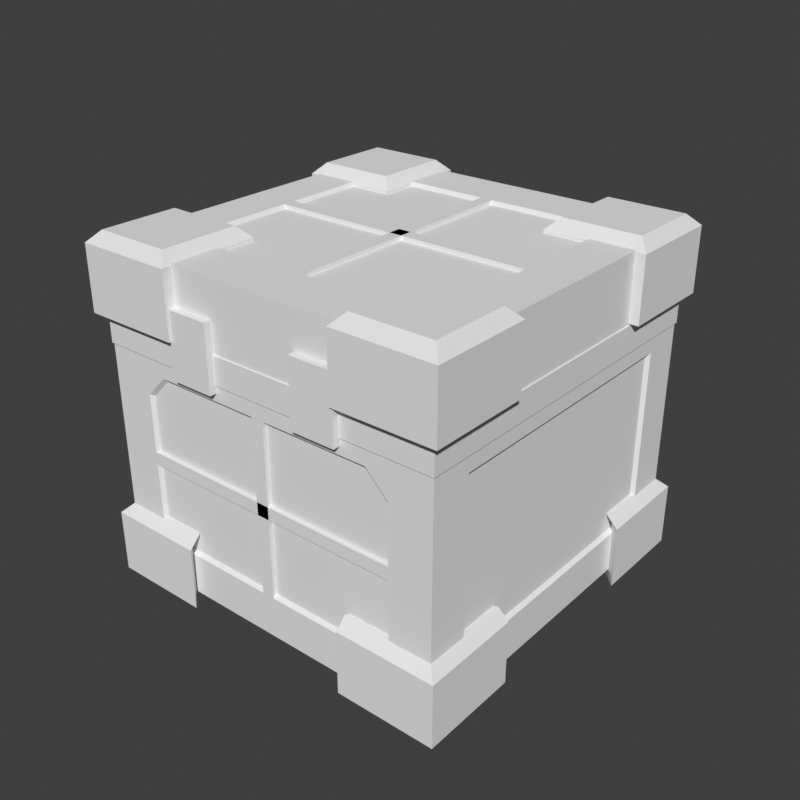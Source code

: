 # Source: crate-large.blend  (saved by Blender 5.2.45; exported with 4.5.12 LTS)
import bpy
from mathutils import Matrix  # noqa: F401  (used for matrix-valued properties, if any)

bpy.ops.wm.read_factory_settings(use_empty=True)
scene = bpy.context.scene
scene.name = 'Scene'

# ---- world
world_preview = bpy.data.worlds.new('Preview'); scene.world = world_preview
world_preview.use_nodes = True; world_preview.node_tree.nodes.clear()
_N = world_preview.node_tree.nodes; _L = world_preview.node_tree.links
n0 = _N.new('ShaderNodeBackground'); n0.name = 'Background'; n0.location = (-200, 100)
n0.inputs[0].default_value = (0.05, 0.05, 0.05, 1.0)
n1 = _N.new('ShaderNodeOutputWorld'); n1.name = 'World Output'; n1.location = (200, 100)
_L.new(n0.outputs[0], n1.inputs[0])
n1.is_active_output = True
world_preview.color = (0.807, 0.807, 0.807)

# ---- meshes
me_prop = bpy.data.meshes.new('prop')
me_prop.from_pydata([(0.735, -0.73, 0.04), (0.735, 0.73, 0.04), (0.735, 0.73, 1.37), (0.735, -0.73, 1.37), (0.735, -0.56, 0.211), (0.735, 0.56, 0.211), (0.735, 0.56, 0.921), (0.735, -0.56, 0.921), (0.719, -0.548, 0.223), (0.719, 0.548, 0.223), (0.719, 0.548, 0.909), (0.719, -0.548, 0.909), (-0.735, 0.73, 0.04), (-0.735, -0.73, 0.04), (-0.735, -0.73, 1.37), (-0.735, 0.73, 1.37), (-0.735, 0.56, 0.211), (-0.735, -0.56, 0.211), (-0.735, -0.56, 0.921), (-0.735, 0.56, 0.921), (-0.719, 0.548, 0.223), (-0.719, -0.548, 0.223), (-0.719, -0.548, 0.909), (-0.719, 0.548, 0.909), (0.47, 0.73, 0.211), (-0.47, 0.73, 0.211), (-0.56, 0.73, 0.301), (-0.56, 0.73, 0.831), (-0.47, 0.73, 0.921), (0.47, 0.73, 0.921), (0.56, 0.73, 0.831), (0.56, 0.73, 0.301), (0.4628, 0.714, 0.223), (-0.4628, 0.714, 0.223), (-0.548, 0.714, 0.3082), (-0.548, 0.714, 0.8238), (-0.4628, 0.714, 0.909), (0.4628, 0.714, 0.909), (0.548, 0.714, 0.8238), (0.548, 0.714, 0.3082), (-0.47, -0.73, 0.211), (0.47, -0.73, 0.211), (0.56, -0.73, 0.301), (0.56, -0.73, 0.831), (0.47, -0.73, 0.921), (-0.47, -0.73, 0.921), (-0.56, -0.73, 0.831), (-0.56, -0.73, 0.301), (-0.4628, -0.714, 0.223), (0.4628, -0.714, 0.223), (0.548, -0.714, 0.3082), (0.548, -0.714, 0.8238), (0.4628, -0.714, 0.909), (-0.4628, -0.714, 0.909), (-0.548, -0.714, 0.8238), (-0.548, -0.714, 0.3082), (-0.46, -0.52, 1.37), (0.46, -0.52, 1.37), (0.55, -0.43, 1.37), (0.55, 0.43, 1.37), (0.46, 0.52, 1.37), (-0.46, 0.52, 1.37), (-0.55, 0.43, 1.37), (-0.55, -0.43, 1.37), (-0.4528, -0.508, 1.354), (0.4528, -0.508, 1.354), (0.538, -0.4228, 1.354), (0.538, 0.4228, 1.354), (0.4528, 0.508, 1.354), (-0.4528, 0.508, 1.354), (-0.538, 0.4228, 1.354), (-0.538, -0.4228, 1.354), (0.026, 0.73, 0.211), (-0.026, 0.73, 0.211), (-0.026, 0.712, 0.211), (0.026, 0.712, 0.211), (0.026, 0.73, 0.921), (-0.026, 0.73, 0.921), (-0.026, 0.712, 0.921), (0.026, 0.712, 0.921), (0.56, 0.73, 0.54), (-0.56, 0.73, 0.54), (-0.56, 0.712, 0.54), (0.56, 0.712, 0.54), (0.56, 0.73, 0.592), (-0.56, 0.73, 0.592), (-0.56, 0.712, 0.592), (0.56, 0.712, 0.592), (0.026, -0.712, 0.211), (-0.026, -0.712, 0.211), (-0.026, -0.73, 0.211), (0.026, -0.73, 0.211), (0.026, -0.712, 0.921), (-0.026, -0.712, 0.921), (-0.026, -0.73, 0.921), (0.026, -0.73, 0.921), (0.56, -0.712, 0.54), (-0.56, -0.712, 0.54), (-0.56, -0.73, 0.54), (0.56, -0.73, 0.54), (0.56, -0.712, 0.592), (-0.56, -0.712, 0.592), (-0.56, -0.73, 0.592), (0.56, -0.73, 0.592), (0.026, 0.52, 1.352), (-0.026, 0.52, 1.352), (-0.026, -0.52, 1.352), (0.026, -0.52, 1.352), (0.026, 0.52, 1.37), (-0.026, 0.52, 1.37), (-0.026, -0.52, 1.37), (0.026, -0.52, 1.37), (0.55, 0.026, 1.352), (-0.55, 0.026, 1.352), (-0.55, -0.026, 1.352), (0.55, -0.026, 1.352), (0.55, 0.026, 1.37), (-0.55, 0.026, 1.37), (-0.55, -0.026, 1.37), (0.55, -0.026, 1.37), (0.74, 0.735, 0.985), (-0.74, 0.735, 0.985), (-0.74, -0.735, 0.985), (0.74, -0.735, 0.985), (0.74, 0.735, 1.097), (-0.74, 0.735, 1.097), (-0.74, -0.735, 1.097), (0.74, -0.735, 1.097), (-0.19, -0.72, 0.955), (-0.37, -0.72, 0.955), (-0.37, -0.76, 0.955), (-0.19, -0.76, 0.955), (-0.19, -0.72, 1.22), (-0.37, -0.72, 1.22), (-0.37, -0.76, 1.22), (-0.19, -0.76, 1.22), (0.37, -0.72, 0.955), (0.19, -0.72, 0.955), (0.19, -0.76, 0.955), (0.37, -0.76, 0.955), (0.37, -0.72, 1.22), (0.19, -0.72, 1.22), (0.19, -0.76, 1.22), (0.37, -0.76, 1.22), (0.365, 0.36, 1.103), (0.775, 0.36, 1.103), (0.775, 0.77, 1.103), (0.365, 0.77, 1.103), (0.365, 0.36, 1.365), (0.775, 0.36, 1.365), (0.775, 0.77, 1.365), (0.365, 0.77, 1.365), (0.41, 0.405, 1.41), (0.73, 0.405, 1.41), (0.73, 0.725, 1.41), (0.41, 0.725, 1.41), (0.365, 0.77, 0.0), (0.775, 0.36, 0.0), (0.775, 0.77, 0.0), (0.365, 0.77, 0.262), (0.775, 0.36, 0.262), (0.775, 0.77, 0.262), (0.365, 0.725, 0.307), (0.73, 0.36, 0.307), (0.73, 0.725, 0.307), (0.365, -0.36, 1.103), (0.775, -0.36, 1.103), (0.775, -0.77, 1.103), (0.365, -0.77, 1.103), (0.365, -0.36, 1.365), (0.775, -0.36, 1.365), (0.775, -0.77, 1.365), (0.365, -0.77, 1.365), (0.41, -0.405, 1.41), (0.73, -0.405, 1.41), (0.73, -0.725, 1.41), (0.41, -0.725, 1.41), (0.365, -0.77, 0.0), (0.775, -0.36, 0.0), (0.775, -0.77, 0.0), (0.365, -0.77, 0.262), (0.775, -0.36, 0.262), (0.775, -0.77, 0.262), (0.365, -0.725, 0.307), (0.73, -0.36, 0.307), (0.73, -0.725, 0.307), (-0.365, 0.36, 1.103), (-0.775, 0.36, 1.103), (-0.775, 0.77, 1.103), (-0.365, 0.77, 1.103), (-0.365, 0.36, 1.365), (-0.775, 0.36, 1.365), (-0.775, 0.77, 1.365), (-0.365, 0.77, 1.365), (-0.41, 0.405, 1.41), (-0.73, 0.405, 1.41), (-0.73, 0.725, 1.41), (-0.41, 0.725, 1.41), (-0.365, 0.77, 0.0), (-0.775, 0.36, 0.0), (-0.775, 0.77, 0.0), (-0.365, 0.77, 0.262), (-0.775, 0.36, 0.262), (-0.775, 0.77, 0.262), (-0.365, 0.725, 0.307), (-0.73, 0.36, 0.307), (-0.73, 0.725, 0.307), (-0.365, -0.36, 1.103), (-0.775, -0.36, 1.103), (-0.775, -0.77, 1.103), (-0.365, -0.77, 1.103), (-0.365, -0.36, 1.365), (-0.775, -0.36, 1.365), (-0.775, -0.77, 1.365), (-0.365, -0.77, 1.365), (-0.41, -0.405, 1.41), (-0.73, -0.405, 1.41), (-0.73, -0.725, 1.41), (-0.41, -0.725, 1.41), (-0.365, -0.77, 0.0), (-0.775, -0.36, 0.0), (-0.775, -0.77, 0.0), (-0.365, -0.77, 0.262), (-0.775, -0.36, 0.262), (-0.775, -0.77, 0.262), (-0.365, -0.725, 0.307), (-0.73, -0.36, 0.307), (-0.73, -0.725, 0.307)], [], [(0, 1, 5, 4), (4, 5, 9, 8), (1, 2, 6, 5), (5, 6, 10, 9), (2, 3, 7, 6), (6, 7, 11, 10), (3, 0, 4, 7), (7, 4, 8, 11), (8, 9, 10, 11), (12, 13, 17, 16), (16, 17, 21, 20), (13, 14, 18, 17), (17, 18, 22, 21), (14, 15, 19, 18), (18, 19, 23, 22), (15, 12, 16, 19), (19, 16, 20, 23), (20, 21, 22, 23), (1, 12, 25, 24), (12, 26, 25), (12, 15, 27, 26), (15, 28, 27), (15, 2, 29, 28), (2, 30, 29), (2, 1, 31, 30), (1, 24, 31), (24, 25, 33, 32), (25, 26, 34, 33), (26, 27, 35, 34), (27, 28, 36, 35), (28, 29, 37, 36), (29, 30, 38, 37), (30, 31, 39, 38), (31, 24, 32, 39), (32, 33, 34, 35), (32, 35, 36, 37), (32, 37, 38, 39), (13, 0, 41, 40), (0, 42, 41), (0, 3, 43, 42), (3, 44, 43), (3, 14, 45, 44), (14, 46, 45), (14, 13, 47, 46), (13, 40, 47), (40, 41, 49, 48), (41, 42, 50, 49), (42, 43, 51, 50), (43, 44, 52, 51), (44, 45, 53, 52), (45, 46, 54, 53), (46, 47, 55, 54), (47, 40, 48, 55), (48, 49, 50, 51), (48, 51, 52, 53), (48, 53, 54, 55), (14, 3, 57, 56), (3, 58, 57), (3, 2, 59, 58), (2, 60, 59), (2, 15, 61, 60), (15, 62, 61), (15, 14, 63, 62), (14, 56, 63), (56, 57, 65, 64), (57, 58, 66, 65), (58, 59, 67, 66), (59, 60, 68, 67), (60, 61, 69, 68), (61, 62, 70, 69), (62, 63, 71, 70), (63, 56, 64, 71), (64, 65, 66, 67), (64, 67, 68, 69), (64, 69, 70, 71), (12, 1, 0, 13), (72, 73, 77, 76), (73, 74, 78, 77), (74, 75, 79, 78), (75, 72, 76, 79), (75, 74, 73, 72), (76, 77, 78, 79), (80, 81, 85, 84), (81, 82, 86, 85), (82, 83, 87, 86), (83, 80, 84, 87), (83, 82, 81, 80), (84, 85, 86, 87), (88, 89, 93, 92), (89, 90, 94, 93), (90, 91, 95, 94), (91, 88, 92, 95), (91, 90, 89, 88), (92, 93, 94, 95), (96, 97, 101, 100), (97, 98, 102, 101), (98, 99, 103, 102), (99, 96, 100, 103), (99, 98, 97, 96), (100, 101, 102, 103), (104, 105, 109, 108), (105, 106, 110, 109), (106, 107, 111, 110), (107, 104, 108, 111), (107, 106, 105, 104), (108, 109, 110, 111), (112, 113, 117, 116), (113, 114, 118, 117), (114, 115, 119, 118), (115, 112, 116, 119), (115, 114, 113, 112), (116, 117, 118, 119), (120, 121, 125, 124), (121, 122, 126, 125), (122, 123, 127, 126), (123, 120, 124, 127), (123, 122, 121, 120), (124, 125, 126, 127), (128, 129, 133, 132), (129, 130, 134, 133), (130, 131, 135, 134), (131, 128, 132, 135), (131, 130, 129, 128), (132, 133, 134, 135), (136, 137, 141, 140), (137, 138, 142, 141), (138, 139, 143, 142), (139, 136, 140, 143), (139, 138, 137, 136), (140, 141, 142, 143), (144, 145, 149, 148), (145, 146, 150, 149), (146, 147, 151, 150), (147, 144, 148, 151), (148, 149, 153, 152), (149, 150, 154, 153), (150, 151, 155, 154), (151, 148, 152, 155), (147, 146, 145, 144), (152, 153, 154, 155), (156, 157, 160, 159), (157, 158, 161, 160), (158, 156, 159, 161), (159, 160, 163, 162), (160, 161, 164, 163), (161, 159, 162, 164), (158, 157, 156), (162, 163, 164), (165, 169, 170, 166), (166, 170, 171, 167), (167, 171, 172, 168), (168, 172, 169, 165), (169, 173, 174, 170), (170, 174, 175, 171), (171, 175, 176, 172), (172, 176, 173, 169), (168, 165, 166, 167), (173, 176, 175, 174), (177, 180, 181, 178), (178, 181, 182, 179), (179, 182, 180, 177), (180, 183, 184, 181), (181, 184, 185, 182), (182, 185, 183, 180), (179, 177, 178), (183, 185, 184), (186, 190, 191, 187), (187, 191, 192, 188), (188, 192, 193, 189), (189, 193, 190, 186), (190, 194, 195, 191), (191, 195, 196, 192), (192, 196, 197, 193), (193, 197, 194, 190), (189, 186, 187, 188), (194, 197, 196, 195), (198, 201, 202, 199), (199, 202, 203, 200), (200, 203, 201, 198), (201, 204, 205, 202), (202, 205, 206, 203), (203, 206, 204, 201), (200, 198, 199), (204, 206, 205), (207, 208, 212, 211), (208, 209, 213, 212), (209, 210, 214, 213), (210, 207, 211, 214), (211, 212, 216, 215), (212, 213, 217, 216), (213, 214, 218, 217), (214, 211, 215, 218), (210, 209, 208, 207), (215, 216, 217, 218), (219, 220, 223, 222), (220, 221, 224, 223), (221, 219, 222, 224), (222, 223, 226, 225), (223, 224, 227, 226), (224, 222, 225, 227), (221, 220, 219), (225, 226, 227)])
me_prop.update()

# ---- objects
ob_prop = bpy.data.objects.new('prop', me_prop)

# ---- transforms, parenting, visibility, modifiers, constraints
ob_prop.location = (0.0, 0.0, 0.0)

# ---- collection membership
scene.collection.objects.link(ob_prop)

# ---- scene / render settings (as saved in the file)
scene.frame_start = 1; scene.frame_end = 250; scene.frame_set(1)
scene.render.engine = 'BLENDER_WORKBENCH'
scene.render.image_settings.color_mode = 'RGB'
scene.render.resolution_x = 384
scene.render.resolution_y = 384
scene.render.fps = 30
scene.render.bake_bias = 0.0
scene.render.bake_samples = 0
scene.render.compositor_device = 'GPU'
scene.eevee.use_volume_custom_range = False
scene.eevee.fast_gi_thickness_near = 0.1
scene.eevee.fast_gi_thickness_far = 0.0
scene.eevee.ray_tracing_options.screen_trace_thickness = 0.1
scene.view_settings.view_transform = 'Standard'
bpy.context.view_layer.update()

# ---- added for rendering (the .blend has no active camera and no usable light): camera, sun
cam_auto = bpy.data.cameras.new('AutoCamera')
cam_auto.lens = 50.0
cam_auto.sensor_width = 36.0
cam_auto.clip_end = 1000.0
ob_auto_camera = bpy.data.objects.new('AutoCamera', cam_auto)
scene.collection.objects.link(ob_auto_camera)
ob_auto_camera.location = (2.40598, -2.88717, 2.62978)
ob_auto_camera.rotation_euler = (1.09748, -7.21219e-08, 0.694738)
scene.camera = ob_auto_camera
light_auto_sun = bpy.data.lights.new('AutoSun', 'SUN')
light_auto_sun.energy = 3.0
light_auto_sun.angle = 0.0523599
ob_auto_sun = bpy.data.objects.new('AutoSun', light_auto_sun)
scene.collection.objects.link(ob_auto_sun)
ob_auto_sun.rotation_euler = (0.872665, 0.174533, 0.523599)
bpy.context.view_layer.update()
